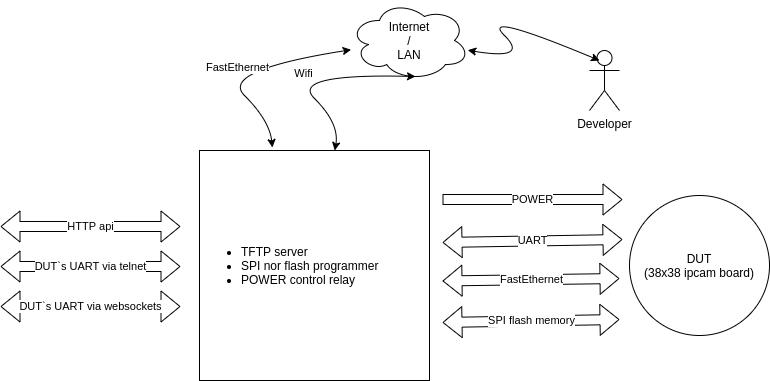

The diagram above was exported from draw.io. Its source (the exported page's mxGraphModel, read from the mxfile embedded in the PNG):
<mxGraphModel dx="1035" dy="626" grid="1" gridSize="10" guides="1" tooltips="1" connect="1" arrows="1" fold="1" page="1" pageScale="1" pageWidth="850" pageHeight="1100" math="0" shadow="0">
  <root>
    <mxCell id="0" />
    <mxCell id="1" parent="0" />
    <mxCell id="6ueI-FjGSOJkrFdUN-Lj-1" value="&lt;ul&gt;&lt;li&gt;TFTP server&lt;/li&gt;&lt;li&gt;SPI nor flash programmer&lt;/li&gt;&lt;li&gt;POWER control relay&lt;/li&gt;&lt;/ul&gt;" style="whiteSpace=wrap;html=1;aspect=fixed;align=left;" vertex="1" parent="1">
      <mxGeometry x="220" y="310" width="230" height="230" as="geometry" />
    </mxCell>
    <mxCell id="6ueI-FjGSOJkrFdUN-Lj-2" value="DUT&lt;br&gt;(38x38 ipcam board)" style="ellipse;whiteSpace=wrap;html=1;aspect=fixed;" vertex="1" parent="1">
      <mxGeometry x="650" y="355" width="140" height="140" as="geometry" />
    </mxCell>
    <mxCell id="6ueI-FjGSOJkrFdUN-Lj-3" value="Internet&lt;br&gt;/&lt;br&gt;LAN" style="ellipse;shape=cloud;whiteSpace=wrap;html=1;" vertex="1" parent="1">
      <mxGeometry x="370" y="160" width="120" height="80" as="geometry" />
    </mxCell>
    <mxCell id="6ueI-FjGSOJkrFdUN-Lj-4" value="Developer" style="shape=umlActor;verticalLabelPosition=bottom;verticalAlign=top;html=1;outlineConnect=0;" vertex="1" parent="1">
      <mxGeometry x="610" y="210" width="30" height="60" as="geometry" />
    </mxCell>
    <mxCell id="6ueI-FjGSOJkrFdUN-Lj-6" value="UART" style="shape=flexArrow;endArrow=classic;startArrow=classic;html=1;exitX=1.008;exitY=0.179;exitDx=0;exitDy=0;exitPerimeter=0;" edge="1" parent="1">
      <mxGeometry width="100" height="100" relative="1" as="geometry">
        <mxPoint x="463.00000000000006" y="401.96000000000004" as="sourcePoint" />
        <mxPoint x="643" y="399" as="targetPoint" />
      </mxGeometry>
    </mxCell>
    <mxCell id="6ueI-FjGSOJkrFdUN-Lj-7" value="POWER" style="shape=flexArrow;endArrow=classic;html=1;" edge="1" parent="1">
      <mxGeometry width="50" height="50" relative="1" as="geometry">
        <mxPoint x="463" y="359" as="sourcePoint" />
        <mxPoint x="643" y="359" as="targetPoint" />
      </mxGeometry>
    </mxCell>
    <mxCell id="6ueI-FjGSOJkrFdUN-Lj-10" value="FastEthernet" style="shape=flexArrow;endArrow=classic;startArrow=classic;html=1;exitX=1.008;exitY=0.179;exitDx=0;exitDy=0;exitPerimeter=0;" edge="1" parent="1">
      <mxGeometry width="100" height="100" relative="1" as="geometry">
        <mxPoint x="463.00000000000006" y="440.48" as="sourcePoint" />
        <mxPoint x="640" y="438" as="targetPoint" />
      </mxGeometry>
    </mxCell>
    <mxCell id="6ueI-FjGSOJkrFdUN-Lj-11" value="SPI flash memory" style="shape=flexArrow;endArrow=classic;startArrow=classic;html=1;exitX=1.008;exitY=0.179;exitDx=0;exitDy=0;exitPerimeter=0;" edge="1" parent="1">
      <mxGeometry width="100" height="100" relative="1" as="geometry">
        <mxPoint x="463.00000000000006" y="481.96000000000004" as="sourcePoint" />
        <mxPoint x="640" y="479" as="targetPoint" />
      </mxGeometry>
    </mxCell>
    <mxCell id="6ueI-FjGSOJkrFdUN-Lj-12" value="HTTP api" style="shape=flexArrow;endArrow=classic;startArrow=classic;html=1;" edge="1" parent="1">
      <mxGeometry width="100" height="100" relative="1" as="geometry">
        <mxPoint x="21" y="386" as="sourcePoint" />
        <mxPoint x="201" y="386" as="targetPoint" />
      </mxGeometry>
    </mxCell>
    <mxCell id="6ueI-FjGSOJkrFdUN-Lj-13" value="DUT`s UART via telnet" style="shape=flexArrow;endArrow=classic;startArrow=classic;html=1;" edge="1" parent="1">
      <mxGeometry width="100" height="100" relative="1" as="geometry">
        <mxPoint x="21" y="426" as="sourcePoint" />
        <mxPoint x="201" y="426" as="targetPoint" />
      </mxGeometry>
    </mxCell>
    <mxCell id="6ueI-FjGSOJkrFdUN-Lj-14" value="DUT`s UART via websockets" style="shape=flexArrow;endArrow=classic;startArrow=classic;html=1;" edge="1" parent="1">
      <mxGeometry width="100" height="100" relative="1" as="geometry">
        <mxPoint x="21" y="466" as="sourcePoint" />
        <mxPoint x="201" y="466" as="targetPoint" />
      </mxGeometry>
    </mxCell>
    <mxCell id="6ueI-FjGSOJkrFdUN-Lj-15" value="FastEthernet" style="curved=1;endArrow=classic;html=1;startArrow=classic;startFill=1;exitX=0.317;exitY=-0.013;exitDx=0;exitDy=0;exitPerimeter=0;" edge="1" parent="1" source="6ueI-FjGSOJkrFdUN-Lj-1" target="6ueI-FjGSOJkrFdUN-Lj-3">
      <mxGeometry width="50" height="50" relative="1" as="geometry">
        <mxPoint x="270" y="300" as="sourcePoint" />
        <mxPoint x="290" y="230" as="targetPoint" />
        <Array as="points">
          <mxPoint x="290" y="280" />
          <mxPoint x="240" y="230" />
        </Array>
      </mxGeometry>
    </mxCell>
    <mxCell id="6ueI-FjGSOJkrFdUN-Lj-16" value="Wifi" style="curved=1;endArrow=classic;html=1;startArrow=classic;startFill=1;entryX=0.55;entryY=0.95;entryDx=0;entryDy=0;entryPerimeter=0;" edge="1" parent="1" source="6ueI-FjGSOJkrFdUN-Lj-1" target="6ueI-FjGSOJkrFdUN-Lj-3">
      <mxGeometry width="50" height="50" relative="1" as="geometry">
        <mxPoint x="340" y="303" as="sourcePoint" />
        <mxPoint x="400" y="220" as="targetPoint" />
        <Array as="points">
          <mxPoint x="360" y="283" />
          <mxPoint x="310" y="233" />
        </Array>
      </mxGeometry>
    </mxCell>
    <mxCell id="6ueI-FjGSOJkrFdUN-Lj-17" value="" style="curved=1;endArrow=classic;html=1;startArrow=classic;startFill=1;" edge="1" parent="1" source="6ueI-FjGSOJkrFdUN-Lj-3">
      <mxGeometry width="50" height="50" relative="1" as="geometry">
        <mxPoint x="500" y="220" as="sourcePoint" />
        <mxPoint x="620" y="220" as="targetPoint" />
        <Array as="points">
          <mxPoint x="550" y="220" />
          <mxPoint x="500" y="170" />
        </Array>
      </mxGeometry>
    </mxCell>
  </root>
</mxGraphModel>